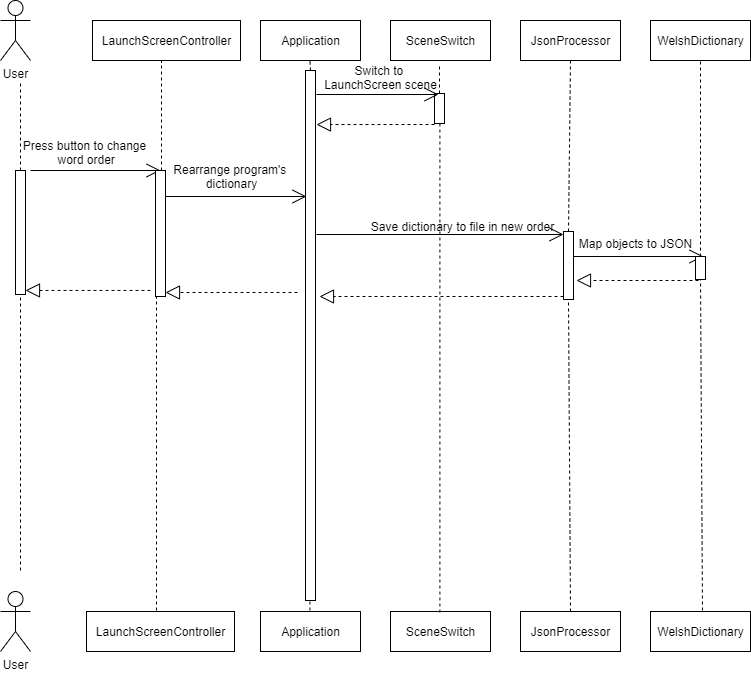

The diagram above was exported from draw.io. Its source (the exported page's mxGraphModel, read from the mxfile embedded in the PNG):
<mxGraphModel dx="2249" dy="745" grid="0" gridSize="10" guides="0" tooltips="1" connect="1" arrows="1" fold="1" page="1" pageScale="1" pageWidth="827" pageHeight="1169" math="0" shadow="0">
  <root>
    <mxCell id="0" />
    <mxCell id="1" parent="0" />
    <mxCell id="z06qdtC_r_3JbQm4cwYJ-47" value="Application" style="html=1;" parent="1" vertex="1">
      <mxGeometry x="120" y="120" width="100" height="40" as="geometry" />
    </mxCell>
    <mxCell id="z06qdtC_r_3JbQm4cwYJ-48" value="User" style="shape=umlActor;verticalLabelPosition=bottom;labelBackgroundColor=#ffffff;verticalAlign=top;html=1;" parent="1" vertex="1">
      <mxGeometry x="-140" y="691" width="30" height="60" as="geometry" />
    </mxCell>
    <mxCell id="z06qdtC_r_3JbQm4cwYJ-49" value="Application" style="html=1;" parent="1" vertex="1">
      <mxGeometry x="120" y="711" width="100" height="40" as="geometry" />
    </mxCell>
    <mxCell id="z06qdtC_r_3JbQm4cwYJ-50" value="SceneSwitch" style="html=1;" parent="1" vertex="1">
      <mxGeometry x="250" y="120" width="100" height="40" as="geometry" />
    </mxCell>
    <mxCell id="z06qdtC_r_3JbQm4cwYJ-51" value="SceneSwitch" style="html=1;" parent="1" vertex="1">
      <mxGeometry x="250" y="711" width="100" height="40" as="geometry" />
    </mxCell>
    <mxCell id="z06qdtC_r_3JbQm4cwYJ-52" value="" style="endArrow=classic;html=1;" parent="1" edge="1">
      <mxGeometry width="50" height="50" relative="1" as="geometry">
        <mxPoint x="170" y="230" as="sourcePoint" />
        <mxPoint x="170" y="230" as="targetPoint" />
      </mxGeometry>
    </mxCell>
    <mxCell id="z06qdtC_r_3JbQm4cwYJ-53" value="" style="endArrow=classic;html=1;" parent="1" edge="1">
      <mxGeometry width="50" height="50" relative="1" as="geometry">
        <mxPoint x="45" y="230" as="sourcePoint" />
        <mxPoint x="45" y="230" as="targetPoint" />
      </mxGeometry>
    </mxCell>
    <mxCell id="z06qdtC_r_3JbQm4cwYJ-54" value="JsonProcessor" style="html=1;" parent="1" vertex="1">
      <mxGeometry x="380" y="120" width="100" height="40" as="geometry" />
    </mxCell>
    <mxCell id="z06qdtC_r_3JbQm4cwYJ-55" value="JsonProcessor" style="html=1;" parent="1" vertex="1">
      <mxGeometry x="380" y="711" width="100" height="40" as="geometry" />
    </mxCell>
    <mxCell id="z06qdtC_r_3JbQm4cwYJ-57" value="" style="endArrow=none;dashed=1;html=1;exitX=0.5;exitY=0;exitDx=0;exitDy=0;" parent="1" source="z06qdtC_r_3JbQm4cwYJ-58" edge="1">
      <mxGeometry width="50" height="50" relative="1" as="geometry">
        <mxPoint x="169.40999999999985" y="710" as="sourcePoint" />
        <mxPoint x="169.40999999999985" y="159" as="targetPoint" />
      </mxGeometry>
    </mxCell>
    <mxCell id="z06qdtC_r_3JbQm4cwYJ-58" value="" style="html=1;points=[];perimeter=orthogonalPerimeter;" parent="1" vertex="1">
      <mxGeometry x="165" y="170" width="10" height="530" as="geometry" />
    </mxCell>
    <mxCell id="z06qdtC_r_3JbQm4cwYJ-59" value="" style="endArrow=none;dashed=1;html=1;exitX=0.5;exitY=0;exitDx=0;exitDy=0;" parent="1" target="z06qdtC_r_3JbQm4cwYJ-58" edge="1">
      <mxGeometry width="50" height="50" relative="1" as="geometry">
        <mxPoint x="169.40999999999985" y="709.9999999999998" as="sourcePoint" />
        <mxPoint x="169.40999999999985" y="159" as="targetPoint" />
      </mxGeometry>
    </mxCell>
    <mxCell id="z06qdtC_r_3JbQm4cwYJ-62" value="" style="endArrow=none;dashed=1;html=1;exitX=0.5;exitY=0;exitDx=0;exitDy=0;" parent="1" source="_5m62iZa2DIeSfXyZ9rv-140" edge="1">
      <mxGeometry width="50" height="50" relative="1" as="geometry">
        <mxPoint x="299.40999999999985" y="712" as="sourcePoint" />
        <mxPoint x="299" y="163" as="targetPoint" />
      </mxGeometry>
    </mxCell>
    <mxCell id="z06qdtC_r_3JbQm4cwYJ-68" value="User" style="shape=umlActor;verticalLabelPosition=bottom;labelBackgroundColor=#ffffff;verticalAlign=top;html=1;" parent="1" vertex="1">
      <mxGeometry x="-140" y="100" width="30" height="60" as="geometry" />
    </mxCell>
    <mxCell id="z06qdtC_r_3JbQm4cwYJ-69" value="LaunchScreenController" style="html=1;" parent="1" vertex="1">
      <mxGeometry x="-48" y="120" width="148" height="40" as="geometry" />
    </mxCell>
    <mxCell id="z06qdtC_r_3JbQm4cwYJ-72" value="" style="endArrow=none;dashed=1;html=1;" parent="1" source="z06qdtC_r_3JbQm4cwYJ-73" edge="1">
      <mxGeometry width="50" height="50" relative="1" as="geometry">
        <mxPoint x="-120" y="670" as="sourcePoint" />
        <mxPoint x="-120" y="180" as="targetPoint" />
      </mxGeometry>
    </mxCell>
    <mxCell id="z06qdtC_r_3JbQm4cwYJ-73" value="" style="html=1;points=[];perimeter=orthogonalPerimeter;" parent="1" vertex="1">
      <mxGeometry x="-125" y="270" width="10" height="124" as="geometry" />
    </mxCell>
    <mxCell id="z06qdtC_r_3JbQm4cwYJ-74" value="" style="endArrow=none;dashed=1;html=1;" parent="1" target="z06qdtC_r_3JbQm4cwYJ-73" edge="1">
      <mxGeometry width="50" height="50" relative="1" as="geometry">
        <mxPoint x="-120" y="670" as="sourcePoint" />
        <mxPoint x="-120" y="180" as="targetPoint" />
      </mxGeometry>
    </mxCell>
    <mxCell id="z06qdtC_r_3JbQm4cwYJ-75" value="" style="endArrow=open;endFill=1;endSize=12;html=1;" parent="1" edge="1">
      <mxGeometry width="160" relative="1" as="geometry">
        <mxPoint x="-110" y="270" as="sourcePoint" />
        <mxPoint x="20" y="270" as="targetPoint" />
      </mxGeometry>
    </mxCell>
    <mxCell id="z06qdtC_r_3JbQm4cwYJ-76" value="Press button to change&lt;br&gt;&amp;nbsp;word order" style="text;html=1;align=center;verticalAlign=middle;resizable=0;points=[];autosize=1;" parent="1" vertex="1">
      <mxGeometry x="-123" y="236" width="133" height="32" as="geometry" />
    </mxCell>
    <mxCell id="z06qdtC_r_3JbQm4cwYJ-77" value="" style="html=1;points=[];perimeter=orthogonalPerimeter;" parent="1" vertex="1">
      <mxGeometry x="15" y="270" width="10" height="126" as="geometry" />
    </mxCell>
    <mxCell id="_5m62iZa2DIeSfXyZ9rv-43" value="" style="endArrow=none;dashed=1;html=1;entryX=0.4;entryY=1.012;entryDx=0;entryDy=0;entryPerimeter=0;exitX=0.6;exitY=0;exitDx=0;exitDy=0;exitPerimeter=0;" parent="1" source="z06qdtC_r_3JbQm4cwYJ-77" edge="1">
      <mxGeometry width="50" height="50" relative="1" as="geometry">
        <mxPoint x="21" y="428.96" as="sourcePoint" />
        <mxPoint x="21" y="160.99999999999994" as="targetPoint" />
      </mxGeometry>
    </mxCell>
    <mxCell id="_5m62iZa2DIeSfXyZ9rv-95" value="LaunchScreenController" style="html=1;" parent="1" vertex="1">
      <mxGeometry x="-54" y="711" width="148" height="40" as="geometry" />
    </mxCell>
    <mxCell id="_5m62iZa2DIeSfXyZ9rv-96" value="" style="endArrow=classic;html=1;" parent="1" edge="1">
      <mxGeometry width="50" height="50" relative="1" as="geometry">
        <mxPoint x="160" y="300" as="sourcePoint" />
        <mxPoint x="160" y="300" as="targetPoint" />
      </mxGeometry>
    </mxCell>
    <mxCell id="_5m62iZa2DIeSfXyZ9rv-101" value="" style="endArrow=none;dashed=1;html=1;entryX=0.5;entryY=1;entryDx=0;entryDy=0;exitX=0.5;exitY=0;exitDx=0;exitDy=0;" parent="1" source="_5m62iZa2DIeSfXyZ9rv-144" target="z06qdtC_r_3JbQm4cwYJ-54" edge="1">
      <mxGeometry width="50" height="50" relative="1" as="geometry">
        <mxPoint x="380" y="210" as="sourcePoint" />
        <mxPoint x="430" y="160" as="targetPoint" />
      </mxGeometry>
    </mxCell>
    <mxCell id="_5m62iZa2DIeSfXyZ9rv-133" value="WelshDictionary" style="html=1;" parent="1" vertex="1">
      <mxGeometry x="510" y="711" width="100" height="40" as="geometry" />
    </mxCell>
    <mxCell id="_5m62iZa2DIeSfXyZ9rv-134" value="WelshDictionary" style="html=1;" parent="1" vertex="1">
      <mxGeometry x="510" y="120" width="100" height="40" as="geometry" />
    </mxCell>
    <mxCell id="_5m62iZa2DIeSfXyZ9rv-135" value="" style="endArrow=none;dashed=1;html=1;entryX=0.5;entryY=1;entryDx=0;entryDy=0;" parent="1" source="_5m62iZa2DIeSfXyZ9rv-151" target="_5m62iZa2DIeSfXyZ9rv-134" edge="1">
      <mxGeometry width="50" height="50" relative="1" as="geometry">
        <mxPoint x="562" y="710" as="sourcePoint" />
        <mxPoint x="557" y="167" as="targetPoint" />
      </mxGeometry>
    </mxCell>
    <mxCell id="_5m62iZa2DIeSfXyZ9rv-138" value="Rearrange program's &lt;br&gt;dictionary" style="text;html=1;align=center;verticalAlign=middle;resizable=0;points=[];autosize=1;" parent="1" vertex="1">
      <mxGeometry x="29" y="260" width="123" height="32" as="geometry" />
    </mxCell>
    <mxCell id="_5m62iZa2DIeSfXyZ9rv-140" value="" style="html=1;points=[];perimeter=orthogonalPerimeter;" parent="1" vertex="1">
      <mxGeometry x="294" y="193" width="10" height="30" as="geometry" />
    </mxCell>
    <mxCell id="_5m62iZa2DIeSfXyZ9rv-141" value="" style="endArrow=none;dashed=1;html=1;exitX=0.5;exitY=0;exitDx=0;exitDy=0;" parent="1" target="_5m62iZa2DIeSfXyZ9rv-140" edge="1">
      <mxGeometry width="50" height="50" relative="1" as="geometry">
        <mxPoint x="299.40999999999985" y="712" as="sourcePoint" />
        <mxPoint x="299" y="163" as="targetPoint" />
      </mxGeometry>
    </mxCell>
    <mxCell id="_5m62iZa2DIeSfXyZ9rv-142" value="Switch to &lt;br&gt;LaunchScreen scene" style="text;html=1;align=center;verticalAlign=middle;resizable=0;points=[];autosize=1;" parent="1" vertex="1">
      <mxGeometry x="178" y="161" width="123" height="32" as="geometry" />
    </mxCell>
    <mxCell id="_5m62iZa2DIeSfXyZ9rv-143" value="" style="endArrow=block;dashed=1;endFill=0;endSize=12;html=1;entryX=1.1;entryY=0.102;entryDx=0;entryDy=0;entryPerimeter=0;" parent="1" target="z06qdtC_r_3JbQm4cwYJ-58" edge="1">
      <mxGeometry width="160" relative="1" as="geometry">
        <mxPoint x="294" y="224" as="sourcePoint" />
        <mxPoint x="454" y="224" as="targetPoint" />
      </mxGeometry>
    </mxCell>
    <mxCell id="_5m62iZa2DIeSfXyZ9rv-144" value="" style="html=1;points=[];perimeter=orthogonalPerimeter;" parent="1" vertex="1">
      <mxGeometry x="423" y="331" width="10" height="68" as="geometry" />
    </mxCell>
    <mxCell id="_5m62iZa2DIeSfXyZ9rv-145" value="" style="endArrow=none;dashed=1;html=1;entryX=0.5;entryY=1;entryDx=0;entryDy=0;exitX=0.5;exitY=0;exitDx=0;exitDy=0;" parent="1" source="z06qdtC_r_3JbQm4cwYJ-55" target="_5m62iZa2DIeSfXyZ9rv-144" edge="1">
      <mxGeometry width="50" height="50" relative="1" as="geometry">
        <mxPoint x="430" y="711" as="sourcePoint" />
        <mxPoint x="430" y="160" as="targetPoint" />
      </mxGeometry>
    </mxCell>
    <mxCell id="_5m62iZa2DIeSfXyZ9rv-146" value="" style="endArrow=open;endFill=1;endSize=12;html=1;" parent="1" target="_5m62iZa2DIeSfXyZ9rv-144" edge="1">
      <mxGeometry width="160" relative="1" as="geometry">
        <mxPoint x="176" y="334" as="sourcePoint" />
        <mxPoint x="420" y="334" as="targetPoint" />
      </mxGeometry>
    </mxCell>
    <mxCell id="_5m62iZa2DIeSfXyZ9rv-147" value="Save dictionary to file in new order" style="text;html=1;align=center;verticalAlign=middle;resizable=0;points=[];autosize=1;" parent="1" vertex="1">
      <mxGeometry x="225" y="317" width="193" height="18" as="geometry" />
    </mxCell>
    <mxCell id="_5m62iZa2DIeSfXyZ9rv-148" value="" style="endArrow=open;endFill=1;endSize=12;html=1;entryX=0.796;entryY=0;entryDx=0;entryDy=0;entryPerimeter=0;" parent="1" source="_5m62iZa2DIeSfXyZ9rv-144" target="_5m62iZa2DIeSfXyZ9rv-151" edge="1">
      <mxGeometry width="160" relative="1" as="geometry">
        <mxPoint x="432" y="346" as="sourcePoint" />
        <mxPoint x="561" y="346" as="targetPoint" />
      </mxGeometry>
    </mxCell>
    <mxCell id="_5m62iZa2DIeSfXyZ9rv-149" value="Map objects to JSON" style="text;html=1;align=center;verticalAlign=middle;resizable=0;points=[];autosize=1;" parent="1" vertex="1">
      <mxGeometry x="433" y="334" width="123" height="18" as="geometry" />
    </mxCell>
    <mxCell id="_5m62iZa2DIeSfXyZ9rv-151" value="" style="html=1;points=[];perimeter=orthogonalPerimeter;" parent="1" vertex="1">
      <mxGeometry x="555" y="356" width="10" height="23" as="geometry" />
    </mxCell>
    <mxCell id="_5m62iZa2DIeSfXyZ9rv-152" value="" style="endArrow=none;dashed=1;html=1;entryX=0.5;entryY=1;entryDx=0;entryDy=0;" parent="1" target="_5m62iZa2DIeSfXyZ9rv-151" edge="1">
      <mxGeometry width="50" height="50" relative="1" as="geometry">
        <mxPoint x="562" y="710" as="sourcePoint" />
        <mxPoint x="560" y="160" as="targetPoint" />
      </mxGeometry>
    </mxCell>
    <mxCell id="_5m62iZa2DIeSfXyZ9rv-153" value="" style="endArrow=block;dashed=1;endFill=0;endSize=12;html=1;" parent="1" edge="1">
      <mxGeometry width="160" relative="1" as="geometry">
        <mxPoint x="558" y="380" as="sourcePoint" />
        <mxPoint x="436" y="380" as="targetPoint" />
      </mxGeometry>
    </mxCell>
    <mxCell id="_5m62iZa2DIeSfXyZ9rv-155" value="" style="endArrow=block;dashed=1;endFill=0;endSize=12;html=1;exitX=-0.5;exitY=0.952;exitDx=0;exitDy=0;exitPerimeter=0;" parent="1" source="z06qdtC_r_3JbQm4cwYJ-77" target="z06qdtC_r_3JbQm4cwYJ-73" edge="1">
      <mxGeometry width="160" relative="1" as="geometry">
        <mxPoint x="16" y="379" as="sourcePoint" />
        <mxPoint x="176" y="379" as="targetPoint" />
      </mxGeometry>
    </mxCell>
    <mxCell id="_5m62iZa2DIeSfXyZ9rv-156" value="" style="endArrow=block;dashed=1;endFill=0;endSize=12;html=1;" parent="1" target="z06qdtC_r_3JbQm4cwYJ-77" edge="1">
      <mxGeometry width="160" relative="1" as="geometry">
        <mxPoint x="157" y="392" as="sourcePoint" />
        <mxPoint x="324" y="375" as="targetPoint" />
      </mxGeometry>
    </mxCell>
    <mxCell id="_5m62iZa2DIeSfXyZ9rv-160" value="" style="endArrow=none;dashed=1;html=1;" parent="1" target="z06qdtC_r_3JbQm4cwYJ-77" edge="1">
      <mxGeometry width="50" height="50" relative="1" as="geometry">
        <mxPoint x="16" y="710" as="sourcePoint" />
        <mxPoint x="13" y="499" as="targetPoint" />
      </mxGeometry>
    </mxCell>
    <mxCell id="_5m62iZa2DIeSfXyZ9rv-161" value="" style="endArrow=block;dashed=1;endFill=0;endSize=12;html=1;" parent="1" edge="1">
      <mxGeometry width="160" relative="1" as="geometry">
        <mxPoint x="423" y="396" as="sourcePoint" />
        <mxPoint x="179" y="396" as="targetPoint" />
      </mxGeometry>
    </mxCell>
    <mxCell id="BfxK_7nfPeBraWxW8G85-1" value="" style="endArrow=open;endFill=1;endSize=12;html=1;" edge="1" parent="1">
      <mxGeometry width="160" relative="1" as="geometry">
        <mxPoint x="25" y="296" as="sourcePoint" />
        <mxPoint x="166" y="296" as="targetPoint" />
      </mxGeometry>
    </mxCell>
    <mxCell id="BfxK_7nfPeBraWxW8G85-2" value="" style="endArrow=open;endFill=1;endSize=12;html=1;" edge="1" parent="1">
      <mxGeometry width="160" relative="1" as="geometry">
        <mxPoint x="176" y="194" as="sourcePoint" />
        <mxPoint x="298" y="194" as="targetPoint" />
      </mxGeometry>
    </mxCell>
  </root>
</mxGraphModel>